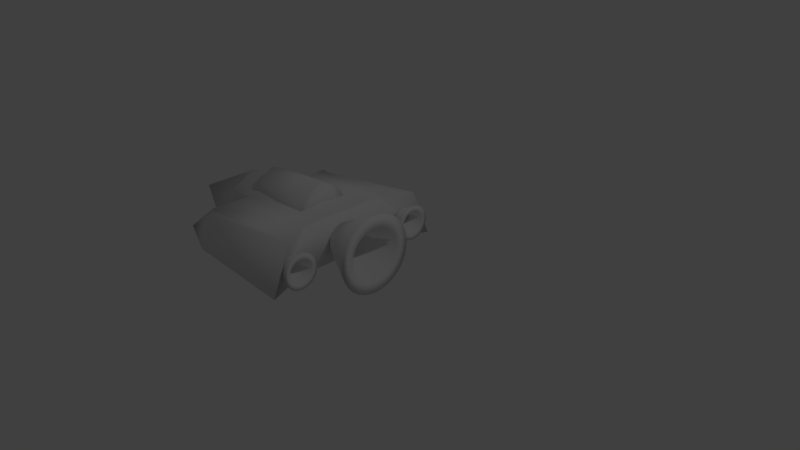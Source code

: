 # Source: Spaceship.blend  (saved by Blender 2.77.0; exported with 4.5.12 LTS)
import bpy
from mathutils import Matrix  # noqa: F401  (used for matrix-valued properties, if any)

bpy.ops.wm.read_factory_settings(use_empty=True)
scene = bpy.context.scene
scene.name = 'Scene'

# ---- collections
col_collection_1 = bpy.data.collections.new('Collection 1'); scene.collection.children.link(col_collection_1)

# ---- world
world_world = bpy.data.worlds.new('World'); scene.world = world_world
world_world.color = (0.05088, 0.05088, 0.05088)
world_world.use_sun_shadow = False
world_world.sun_shadow_jitter_overblur = 0.0
world_world.cycles.sampling_method = 'MANUAL'

# ---- cameras
cam_camera = bpy.data.cameras.new('Camera')
cam_camera.clip_end = 100.0
cam_camera.lens = 35.0
cam_camera.sensor_width = 32.0
cam_camera.sensor_height = 18.0
cam_camera.ortho_scale = 7.314
cam_camera.dof.focus_distance = 0.0
cam_camera.dof.aperture_fstop = 128.0

# ---- lights
light_lamp = bpy.data.lights.new('Lamp', 'POINT')
light_lamp.transmission_factor = 0.0
light_lamp.cutoff_distance = 30.0
light_lamp.energy = 100.0
light_lamp.shadow_buffer_clip_start = 1.001
light_lamp.shadow_soft_size = 0.1
light_lamp.shadow_maximum_resolution = 0.006
light_lamp.use_absolute_resolution = True

# ---- meshes
me_cube_001 = bpy.data.meshes.new('Cube.001')
me_cube_001.from_pydata([(-0.5451, -0.4938, 0.2689), (-0.7316, -0.4938, 0.1435), (-0.5451, 0.4938, 0.2689), (-0.7316, 0.4938, 0.1582), (0.4757, -0.4938, 0.3023), (0.4757, -0.6482, 0.1582), (0.4757, 0.4938, 0.3023), (0.4757, 0.6482, 0.1582), (-0.8307, 0.0, 0.1582), (-0.6442, 0.0, 0.3646), (0.4757, 0.0, 0.1582), (0.4757, 0.0, 0.4382), (-0.7812, 0.2469, 0.1582), (0.4757, 0.2469, 0.3938), (-0.5947, 0.2469, 0.3317), (0.4757, 0.3241, 0.1582), (-0.5947, -0.2469, 0.3317), (0.4757, -0.3241, 0.1582), (-0.7812, -0.2469, 0.1582), (0.4757, -0.2469, 0.3938), (-1.103, 1.0, -0.2419), (-1.103, 0.5728, 0.1094), (0.8971, 1.117, -0.2419), (-0.5, 0.812, 0.1874), (-0.5, 1.035, -0.2419), (0.8971, 1.0, 0.2419), (1.145, 1.662, 0.2497), (1.145, 2.088, -0.2485), (-0.6781, 1.632, 0.07289), (-0.7146, 1.496, 0.1134), (-0.7414, 1.536, -0.2467), (-0.6604, 1.949, -0.2485), (-1.368, 1.499, -0.2423), (-1.103, -1.0, -0.2419), (-1.103, -0.5728, 0.1094), (0.8971, -1.117, -0.2419), (-1.103, 0.0, 0.2419), (-2.454, 0.0, -0.2419), (0.8971, 0.0, 0.2419), (0.8971, 0.0, -0.2419), (-0.5, -0.812, 0.1874), (-0.5, -1.035, -0.2419), (-0.5, 0.0, 0.2419), (-1.444, 0.0, -0.2419), (0.8971, -1.0, 0.2419), (1.145, -1.662, 0.2497), (1.145, -2.088, -0.2485), (-0.6781, -1.632, 0.07289), (-0.7146, -1.496, 0.1134), (-0.7414, -1.536, -0.2467), (-0.6604, -1.949, -0.2485), (-1.368, -1.499, -0.2423), (1.223, -1.229, -0.04788), (1.223, -1.234, -0.02386), (1.223, -1.25, -0.0007672), (1.223, -1.275, 0.02052), (1.223, -1.308, 0.03918), (1.223, -1.349, 0.05449), (1.223, -1.396, 0.06587), (1.223, -1.446, 0.07287), (1.223, -1.499, 0.07524), (1.223, -1.551, 0.07287), (1.223, -1.602, 0.06587), (1.223, -1.648, 0.05449), (1.223, -1.689, 0.03918), (1.223, -1.723, 0.02052), (1.223, -1.748, -0.0007672), (1.223, -1.763, -0.02386), (1.223, -1.768, -0.04788), (1.223, -1.763, -0.0719), (1.223, -1.748, -0.095), (1.223, -1.723, -0.1163), (1.223, -1.689, -0.1349), (1.223, -1.648, -0.1503), (1.223, -1.602, -0.1616), (1.223, -1.551, -0.1686), (1.223, -1.499, -0.171), (1.223, -1.446, -0.1686), (1.223, -1.396, -0.1616), (1.223, -1.349, -0.1503), (1.223, -1.308, -0.1349), (1.223, -1.275, -0.1163), (1.223, -1.25, -0.095), (1.223, -1.234, -0.0719), (0.9035, -1.364, -0.07344), (0.9064, -1.644, -0.03465), (0.9045, -1.603, -0.09536), (0.9064, -1.442, 0.01476), (0.9032, -1.47, -0.1133), (0.9031, -1.418, -0.1033), (0.9071, -1.604, 0.0002356), (0.9041, -1.352, -0.04788), (0.9057, -1.644, -0.06107), (0.9053, -1.376, -0.01043), (0.9038, -1.555, -0.1097), (0.907, -1.528, 0.01885), (0.9033, -1.377, -0.08495), (0.9067, -1.636, -0.02189), (0.9049, -1.621, -0.08527), (0.906, -1.416, 0.008392), (0.9033, -1.499, -0.1146), (0.9069, -1.499, 0.02011), (0.9071, -1.582, 0.008721), (0.9038, -1.355, -0.06093), (0.9061, -1.647, -0.04788), (0.9049, -1.363, -0.02214), (0.9042, -1.58, -0.1036), (0.9067, -1.47, 0.01872), (0.9031, -1.443, -0.1094), (0.9032, -1.396, -0.09502), (0.9069, -1.622, -0.01011), (0.9045, -1.355, -0.03479), (0.9053, -1.635, -0.07369), (0.9057, -1.394, -0.0001193), (0.9035, -1.527, -0.1134), (0.9071, -1.556, 0.01501), (1.223, -1.102, -0.04788), (1.223, -1.11, -0.01252), (1.223, -1.132, 0.02148), (1.223, -1.169, 0.05282), (1.223, -1.218, 0.08029), (1.223, -1.278, 0.1028), (1.223, -1.347, 0.1196), (1.223, -1.421, 0.1299), (1.223, -1.499, 0.1334), (1.223, -1.576, 0.1299), (1.223, -1.651, 0.1196), (1.223, -1.719, 0.1028), (1.223, -1.779, 0.08029), (1.223, -1.829, 0.05282), (1.223, -1.865, 0.02148), (1.223, -1.888, -0.01252), (1.223, -1.895, -0.04788), (1.223, -1.888, -0.08325), (1.223, -1.865, -0.1173), (1.223, -1.829, -0.1486), (1.223, -1.779, -0.1761), (1.223, -1.719, -0.1986), (1.223, -1.651, -0.2153), (1.223, -1.576, -0.2257), (1.223, -1.499, -0.2291), (1.223, -1.421, -0.2257), (1.223, -1.347, -0.2153), (1.223, -1.278, -0.1986), (1.223, -1.218, -0.1761), (1.223, -1.169, -0.1486), (1.223, -1.132, -0.1172), (1.223, -1.11, -0.08325), (0.9909, -1.39, -0.04788), (0.9909, -1.392, -0.03821), (0.9909, -1.398, -0.02892), (0.9909, -1.409, -0.02035), (0.9909, -1.422, -0.01283), (0.9909, -1.438, -0.006671), (0.9909, -1.457, -0.00209), (0.9909, -1.478, 0.0007306), (0.9909, -1.499, 0.001683), (0.9909, -1.52, 0.0007306), (0.9909, -1.54, -0.00209), (0.9909, -1.559, -0.006671), (0.9909, -1.575, -0.01283), (0.9909, -1.589, -0.02035), (0.9909, -1.599, -0.02892), (0.9909, -1.605, -0.03821), (0.9909, -1.607, -0.04788), (0.9909, -1.605, -0.05755), (0.9909, -1.599, -0.06685), (0.9909, -1.589, -0.07542), (0.9909, -1.575, -0.08293), (0.9909, -1.559, -0.0891), (0.9909, -1.54, -0.09368), (0.9909, -1.52, -0.0965), (0.9909, -1.499, -0.09745), (0.9909, -1.478, -0.0965), (0.9909, -1.457, -0.09368), (0.9909, -1.438, -0.0891), (0.9909, -1.422, -0.08293), (0.9909, -1.409, -0.07542), (0.9909, -1.398, -0.06685), (0.9909, -1.392, -0.05755), (1.223, 1.78, -0.0393), (1.223, 1.775, -0.01528), (1.223, 1.76, 0.007822), (1.223, 1.735, 0.02911), (1.223, 1.701, 0.04777), (1.223, 1.66, 0.06308), (1.223, 1.614, 0.07446), (1.223, 1.563, 0.08146), (1.223, 1.511, 0.08383), (1.223, 1.458, 0.08146), (1.223, 1.407, 0.07446), (1.223, 1.361, 0.06308), (1.223, 1.32, 0.04777), (1.223, 1.286, 0.02911), (1.223, 1.262, 0.007822), (1.223, 1.246, -0.01528), (1.223, 1.241, -0.0393), (1.223, 1.246, -0.06332), (1.223, 1.262, -0.08641), (1.223, 1.286, -0.1077), (1.223, 1.32, -0.1264), (1.223, 1.361, -0.1417), (1.223, 1.407, -0.153), (1.223, 1.458, -0.1601), (1.223, 1.511, -0.1624), (1.223, 1.563, -0.1601), (1.223, 1.614, -0.153), (1.223, 1.66, -0.1417), (1.223, 1.701, -0.1264), (1.223, 1.735, -0.1077), (1.223, 1.76, -0.08641), (1.223, 1.775, -0.06332), (0.9035, 1.646, -0.06485), (0.9064, 1.365, -0.02607), (0.9045, 1.407, -0.08678), (0.9064, 1.567, 0.02335), (0.9032, 1.539, -0.1047), (0.9031, 1.592, -0.0947), (0.9071, 1.405, 0.008824), (0.9041, 1.657, -0.0393), (0.9057, 1.366, -0.05248), (0.9053, 1.633, -0.001845), (0.9038, 1.455, -0.1011), (0.907, 1.482, 0.02744), (0.9033, 1.632, -0.07636), (0.9067, 1.373, -0.0133), (0.9049, 1.388, -0.07668), (0.906, 1.593, 0.01698), (0.9033, 1.511, -0.106), (0.9069, 1.511, 0.02869), (0.9071, 1.428, 0.01731), (0.9038, 1.654, -0.05234), (0.9061, 1.362, -0.0393), (0.9049, 1.647, -0.01355), (0.9042, 1.429, -0.09502), (0.9067, 1.54, 0.02731), (0.9031, 1.566, -0.1009), (0.9032, 1.614, -0.08643), (0.9069, 1.387, -0.001518), (0.9045, 1.655, -0.0262), (0.9053, 1.374, -0.0651), (0.9057, 1.615, 0.00847), (0.9035, 1.482, -0.1048), (0.9071, 1.454, 0.0236), (1.223, 1.907, -0.0393), (1.223, 1.9, -0.003934), (1.223, 1.877, 0.03007), (1.223, 1.84, 0.06141), (1.223, 1.791, 0.08887), (1.223, 1.731, 0.1114), (1.223, 1.662, 0.1282), (1.223, 1.588, 0.1385), (1.223, 1.511, 0.142), (1.223, 1.433, 0.1385), (1.223, 1.359, 0.1282), (1.223, 1.29, 0.1114), (1.223, 1.23, 0.08887), (1.223, 1.181, 0.06141), (1.223, 1.144, 0.03007), (1.223, 1.121, -0.003934), (1.223, 1.114, -0.0393), (1.223, 1.121, -0.07466), (1.223, 1.144, -0.1087), (1.223, 1.181, -0.14), (1.223, 1.23, -0.1675), (1.223, 1.29, -0.19), (1.223, 1.359, -0.2068), (1.223, 1.433, -0.2171), (1.223, 1.511, -0.2206), (1.223, 1.588, -0.2171), (1.223, 1.662, -0.2068), (1.223, 1.731, -0.19), (1.223, 1.791, -0.1675), (1.223, 1.84, -0.14), (1.223, 1.877, -0.1087), (1.223, 1.9, -0.07466), (0.9909, 1.619, -0.0393), (0.9909, 1.617, -0.02963), (0.9909, 1.611, -0.02033), (0.9909, 1.601, -0.01176), (0.9909, 1.587, -0.004246), (0.9909, 1.571, 0.001918), (0.9909, 1.552, 0.006499), (0.9909, 1.532, 0.009319), (0.9909, 1.511, 0.01027), (0.9909, 1.489, 0.009319), (0.9909, 1.469, 0.006499), (0.9909, 1.45, 0.001918), (0.9909, 1.434, -0.004246), (0.9909, 1.42, -0.01176), (0.9909, 1.41, -0.02033), (0.9909, 1.404, -0.02963), (0.9909, 1.402, -0.0393), (0.9909, 1.404, -0.04897), (0.9909, 1.41, -0.05826), (0.9909, 1.42, -0.06683), (0.9909, 1.434, -0.07435), (0.9909, 1.45, -0.08051), (0.9909, 1.469, -0.08509), (0.9909, 1.489, -0.08791), (0.9909, 1.511, -0.08886), (0.9909, 1.532, -0.08791), (0.9909, 1.552, -0.08509), (0.9909, 1.571, -0.08051), (0.9909, 1.587, -0.07435), (0.9909, 1.601, -0.06683), (0.9909, 1.611, -0.05826), (0.9909, 1.617, -0.04897), (1.529, 0.5946, -0.04788), (1.529, 0.5831, 0.005108), (1.529, 0.5493, 0.05606), (1.529, 0.4944, 0.103), (1.529, 0.4204, 0.1442), (1.529, 0.3303, 0.178), (1.529, 0.2275, 0.2031), (1.529, 0.116, 0.2185), (1.529, 2.3e-08, 0.2237), (1.529, -0.116, 0.2185), (1.529, -0.2275, 0.2031), (1.529, -0.3303, 0.178), (1.529, -0.4204, 0.1442), (1.529, -0.4944, 0.103), (1.529, -0.5493, 0.05606), (1.529, -0.5831, 0.005108), (1.529, -0.5946, -0.04788), (1.529, -0.5831, -0.1009), (1.529, -0.5493, -0.1518), (1.529, -0.4944, -0.1988), (1.529, -0.4204, -0.24), (1.529, -0.3303, -0.2737), (1.529, -0.2275, -0.2988), (1.529, -0.116, -0.3143), (1.529, 5.888e-07, -0.3195), (1.529, 0.116, -0.3143), (1.529, 0.2275, -0.2988), (1.529, 0.3303, -0.2737), (1.529, 0.4204, -0.24), (1.529, 0.4944, -0.1988), (1.529, 0.5493, -0.1518), (1.529, 0.5831, -0.1009), (0.8231, 0.2979, -0.1043), (0.8295, -0.3212, -0.0187), (0.8254, -0.2293, -0.1526), (0.8294, 0.1253, 0.09032), (0.8224, 0.0628, -0.1921), (0.8222, 0.1788, -0.1701), (0.831, -0.2324, 0.05828), (0.8245, 0.3235, -0.04788), (0.828, -0.32, -0.07697), (0.827, 0.2707, 0.03474), (0.8238, -0.1236, -0.1842), (0.8309, -0.06411, 0.09935), (0.8227, 0.2678, -0.1296), (0.8301, -0.303, 0.009457), (0.8262, -0.2702, -0.1304), (0.8287, 0.1816, 0.07627), (0.8227, 3.111e-07, -0.1951), (0.8306, 2.479e-08, 0.1021), (0.8311, -0.1826, 0.077), (0.8237, 0.3168, -0.07667), (0.8288, -0.3269, -0.04788), (0.8261, 0.3001, 0.008907), (0.8246, -0.1798, -0.1708), (0.8301, 0.06397, 0.09905), (0.8222, 0.1231, -0.1837), (0.8223, 0.2276, -0.1519), (0.8306, -0.273, 0.03546), (0.8253, 0.3179, -0.01899), (0.8271, -0.3008, -0.1048), (0.8279, 0.2307, 0.05749), (0.8232, -0.06293, -0.1924), (0.8311, -0.1258, 0.09087), (1.529, 0.8753, -0.04788), (1.529, 0.8585, 0.03013), (1.529, 0.8087, 0.1051), (1.529, 0.7278, 0.1743), (1.529, 0.6189, 0.2349), (1.529, 0.4863, 0.2846), (1.529, 0.335, 0.3216), (1.529, 0.1708, 0.3443), (1.529, 6.608e-08, 0.352), (1.529, -0.1708, 0.3443), (1.529, -0.335, 0.3216), (1.529, -0.4863, 0.2846), (1.529, -0.6189, 0.2349), (1.529, -0.7278, 0.1743), (1.529, -0.8087, 0.1051), (1.529, -0.8585, 0.03013), (1.529, -0.8753, -0.04788), (1.529, -0.8585, -0.1259), (1.529, -0.8087, -0.2009), (1.529, -0.7278, -0.2701), (1.529, -0.6189, -0.3307), (1.529, -0.4863, -0.3804), (1.529, -0.335, -0.4173), (1.529, -0.1708, -0.4401), (1.529, 8.452e-07, -0.4478), (1.529, 0.1708, -0.4401), (1.529, 0.335, -0.4173), (1.529, 0.4863, -0.3804), (1.529, 0.6189, -0.3307), (1.529, 0.7278, -0.2701), (1.529, 0.8087, -0.2009), (1.529, 0.8585, -0.1259), (1.016, 0.2394, -0.04788), (1.016, 0.2348, -0.02655), (1.016, 0.2211, -0.006036), (1.016, 0.199, 0.01287), (1.016, 0.1693, 0.02944), (1.016, 0.133, 0.04304), (1.016, 0.0916, 0.05315), (1.016, 0.0467, 0.05937), (1.016, 1.203e-07, 0.06147), (1.016, -0.0467, 0.05937), (1.016, -0.0916, 0.05315), (1.016, -0.133, 0.04304), (1.016, -0.1693, 0.02944), (1.016, -0.199, 0.01287), (1.016, -0.2211, -0.006036), (1.016, -0.2348, -0.02655), (1.016, -0.2394, -0.04788), (1.016, -0.2348, -0.06922), (1.016, -0.2211, -0.08973), (1.016, -0.199, -0.1086), (1.016, -0.1693, -0.1252), (1.016, -0.133, -0.1388), (1.016, -0.0916, -0.1489), (1.016, -0.0467, -0.1551), (1.016, 3.481e-07, -0.1572), (1.016, 0.0467, -0.1551), (1.016, 0.0916, -0.1489), (1.016, 0.133, -0.1388), (1.016, 0.1693, -0.1252), (1.016, 0.199, -0.1086), (1.016, 0.2211, -0.08973), (1.016, 0.2348, -0.06922)], [], [(12, 14, 2, 3), (3, 2, 6, 7), (17, 19, 4, 5), (5, 4, 0, 1), (14, 13, 6, 2), (15, 12, 3, 7), (17, 18, 8, 10), (16, 19, 11, 9), (15, 13, 11, 10), (18, 16, 9, 8), (7, 6, 13, 15), (10, 8, 12, 15), (9, 11, 13, 14), (8, 9, 14, 12), (1, 0, 16, 18), (0, 4, 19, 16), (5, 1, 18, 17), (10, 11, 19, 17), (36, 21, 20, 37), (43, 24, 22, 39), (42, 23, 21, 36), (25, 38, 39, 22), (38, 25, 23, 42), (37, 20, 24, 43), (21, 23, 24, 20), (22, 24, 30, 31, 27), (24, 23, 29, 30), (25, 22, 27, 26), (23, 25, 26, 28, 29), (29, 28, 32), (31, 30, 32), (28, 26, 27, 31), (30, 29, 32), (28, 31, 32), (36, 37, 33, 34), (43, 39, 35, 41), (42, 36, 34, 40), (44, 35, 39, 38), (38, 42, 40, 44), (37, 43, 41, 33), (34, 33, 41, 40), (35, 46, 50, 49, 41), (41, 49, 48, 40), (44, 45, 46, 35), (40, 48, 47, 45, 44), (48, 51, 47), (50, 51, 49), (47, 50, 46, 45), (49, 51, 48), (47, 51, 50), (116, 91, 111, 117), (117, 111, 105, 118), (118, 105, 93, 119), (119, 93, 113, 120), (120, 113, 99, 121), (121, 99, 87, 122), (122, 87, 107, 123), (123, 107, 101, 124), (124, 101, 95, 125), (125, 95, 115, 126), (126, 115, 102, 127), (127, 102, 90, 128), (128, 90, 110, 129), (129, 110, 97, 130), (130, 97, 85, 131), (131, 85, 104, 132), (132, 104, 92, 133), (133, 92, 112, 134), (134, 112, 98, 135), (135, 98, 86, 136), (136, 86, 106, 137), (137, 106, 94, 138), (138, 94, 114, 139), (139, 114, 100, 140), (140, 100, 88, 141), (141, 88, 108, 142), (142, 108, 89, 143), (143, 89, 109, 144), (144, 109, 96, 145), (145, 96, 84, 146), (146, 84, 103, 147), (147, 103, 91, 116), (73, 74, 170, 169), (88, 100, 114, 94, 106, 86, 98, 112, 92, 104, 85, 97, 110, 90, 102, 115, 95, 101, 107, 87, 99, 113, 93, 105, 111, 91, 103, 84, 96, 109, 89, 108), (53, 52, 116, 117), (54, 53, 117, 118), (55, 54, 118, 119), (56, 55, 119, 120), (57, 56, 120, 121), (58, 57, 121, 122), (59, 58, 122, 123), (60, 59, 123, 124), (61, 60, 124, 125), (62, 61, 125, 126), (63, 62, 126, 127), (64, 63, 127, 128), (65, 64, 128, 129), (66, 65, 129, 130), (67, 66, 130, 131), (68, 67, 131, 132), (69, 68, 132, 133), (70, 69, 133, 134), (71, 70, 134, 135), (72, 71, 135, 136), (73, 72, 136, 137), (74, 73, 137, 138), (75, 74, 138, 139), (76, 75, 139, 140), (77, 76, 140, 141), (78, 77, 141, 142), (79, 78, 142, 143), (80, 79, 143, 144), (81, 80, 144, 145), (82, 81, 145, 146), (83, 82, 146, 147), (52, 83, 147, 116), (148, 149, 150, 151, 152, 153, 154, 155, 156, 157, 158, 159, 160, 161, 162, 163, 164, 165, 166, 167, 168, 169, 170, 171, 172, 173, 174, 175, 176, 177, 178, 179), (60, 61, 157, 156), (74, 75, 171, 170), (61, 62, 158, 157), (75, 76, 172, 171), (62, 63, 159, 158), (76, 77, 173, 172), (63, 64, 160, 159), (77, 78, 174, 173), (64, 65, 161, 160), (78, 79, 175, 174), (65, 66, 162, 161), (52, 53, 149, 148), (79, 80, 176, 175), (66, 67, 163, 162), (53, 54, 150, 149), (80, 81, 177, 176), (67, 68, 164, 163), (54, 55, 151, 150), (81, 82, 178, 177), (68, 69, 165, 164), (55, 56, 152, 151), (82, 83, 179, 178), (69, 70, 166, 165), (56, 57, 153, 152), (83, 52, 148, 179), (70, 71, 167, 166), (57, 58, 154, 153), (71, 72, 168, 167), (58, 59, 155, 154), (72, 73, 169, 168), (59, 60, 156, 155), (244, 219, 239, 245), (245, 239, 233, 246), (246, 233, 221, 247), (247, 221, 241, 248), (248, 241, 227, 249), (249, 227, 215, 250), (250, 215, 235, 251), (251, 235, 229, 252), (252, 229, 223, 253), (253, 223, 243, 254), (254, 243, 230, 255), (255, 230, 218, 256), (256, 218, 238, 257), (257, 238, 225, 258), (258, 225, 213, 259), (259, 213, 232, 260), (260, 232, 220, 261), (261, 220, 240, 262), (262, 240, 226, 263), (263, 226, 214, 264), (264, 214, 234, 265), (265, 234, 222, 266), (266, 222, 242, 267), (267, 242, 228, 268), (268, 228, 216, 269), (269, 216, 236, 270), (270, 236, 217, 271), (271, 217, 237, 272), (272, 237, 224, 273), (273, 224, 212, 274), (274, 212, 231, 275), (275, 231, 219, 244), (201, 202, 298, 297), (216, 228, 242, 222, 234, 214, 226, 240, 220, 232, 213, 225, 238, 218, 230, 243, 223, 229, 235, 215, 227, 241, 221, 233, 239, 219, 231, 212, 224, 237, 217, 236), (181, 180, 244, 245), (182, 181, 245, 246), (183, 182, 246, 247), (184, 183, 247, 248), (185, 184, 248, 249), (186, 185, 249, 250), (187, 186, 250, 251), (188, 187, 251, 252), (189, 188, 252, 253), (190, 189, 253, 254), (191, 190, 254, 255), (192, 191, 255, 256), (193, 192, 256, 257), (194, 193, 257, 258), (195, 194, 258, 259), (196, 195, 259, 260), (197, 196, 260, 261), (198, 197, 261, 262), (199, 198, 262, 263), (200, 199, 263, 264), (201, 200, 264, 265), (202, 201, 265, 266), (203, 202, 266, 267), (204, 203, 267, 268), (205, 204, 268, 269), (206, 205, 269, 270), (207, 206, 270, 271), (208, 207, 271, 272), (209, 208, 272, 273), (210, 209, 273, 274), (211, 210, 274, 275), (180, 211, 275, 244), (276, 277, 278, 279, 280, 281, 282, 283, 284, 285, 286, 287, 288, 289, 290, 291, 292, 293, 294, 295, 296, 297, 298, 299, 300, 301, 302, 303, 304, 305, 306, 307), (188, 189, 285, 284), (202, 203, 299, 298), (189, 190, 286, 285), (203, 204, 300, 299), (190, 191, 287, 286), (204, 205, 301, 300), (191, 192, 288, 287), (205, 206, 302, 301), (192, 193, 289, 288), (206, 207, 303, 302), (193, 194, 290, 289), (180, 181, 277, 276), (207, 208, 304, 303), (194, 195, 291, 290), (181, 182, 278, 277), (208, 209, 305, 304), (195, 196, 292, 291), (182, 183, 279, 278), (209, 210, 306, 305), (196, 197, 293, 292), (183, 184, 280, 279), (210, 211, 307, 306), (197, 198, 294, 293), (184, 185, 281, 280), (211, 180, 276, 307), (198, 199, 295, 294), (185, 186, 282, 281), (199, 200, 296, 295), (186, 187, 283, 282), (200, 201, 297, 296), (187, 188, 284, 283), (372, 347, 367, 373), (373, 367, 361, 374), (374, 361, 349, 375), (375, 349, 369, 376), (376, 369, 355, 377), (377, 355, 343, 378), (378, 343, 363, 379), (379, 363, 357, 380), (380, 357, 351, 381), (381, 351, 371, 382), (382, 371, 358, 383), (383, 358, 346, 384), (384, 346, 366, 385), (385, 366, 353, 386), (386, 353, 341, 387), (387, 341, 360, 388), (388, 360, 348, 389), (389, 348, 368, 390), (390, 368, 354, 391), (391, 354, 342, 392), (392, 342, 362, 393), (393, 362, 350, 394), (394, 350, 370, 395), (395, 370, 356, 396), (396, 356, 344, 397), (397, 344, 364, 398), (398, 364, 345, 399), (399, 345, 365, 400), (400, 365, 352, 401), (401, 352, 340, 402), (402, 340, 359, 403), (403, 359, 347, 372), (329, 330, 426, 425), (344, 356, 370, 350, 362, 342, 354, 368, 348, 360, 341, 353, 366, 346, 358, 371, 351, 357, 363, 343, 355, 369, 349, 361, 367, 347, 359, 340, 352, 365, 345, 364), (309, 308, 372, 373), (310, 309, 373, 374), (311, 310, 374, 375), (312, 311, 375, 376), (313, 312, 376, 377), (314, 313, 377, 378), (315, 314, 378, 379), (316, 315, 379, 380), (317, 316, 380, 381), (318, 317, 381, 382), (319, 318, 382, 383), (320, 319, 383, 384), (321, 320, 384, 385), (322, 321, 385, 386), (323, 322, 386, 387), (324, 323, 387, 388), (325, 324, 388, 389), (326, 325, 389, 390), (327, 326, 390, 391), (328, 327, 391, 392), (329, 328, 392, 393), (330, 329, 393, 394), (331, 330, 394, 395), (332, 331, 395, 396), (333, 332, 396, 397), (334, 333, 397, 398), (335, 334, 398, 399), (336, 335, 399, 400), (337, 336, 400, 401), (338, 337, 401, 402), (339, 338, 402, 403), (308, 339, 403, 372), (404, 405, 406, 407, 408, 409, 410, 411, 412, 413, 414, 415, 416, 417, 418, 419, 420, 421, 422, 423, 424, 425, 426, 427, 428, 429, 430, 431, 432, 433, 434, 435), (316, 317, 413, 412), (330, 331, 427, 426), (317, 318, 414, 413), (331, 332, 428, 427), (318, 319, 415, 414), (332, 333, 429, 428), (319, 320, 416, 415), (333, 334, 430, 429), (320, 321, 417, 416), (334, 335, 431, 430), (321, 322, 418, 417), (308, 309, 405, 404), (335, 336, 432, 431), (322, 323, 419, 418), (309, 310, 406, 405), (336, 337, 433, 432), (323, 324, 420, 419), (310, 311, 407, 406), (337, 338, 434, 433), (324, 325, 421, 420), (311, 312, 408, 407), (338, 339, 435, 434), (325, 326, 422, 421), (312, 313, 409, 408), (339, 308, 404, 435), (326, 327, 423, 422), (313, 314, 410, 409), (327, 328, 424, 423), (314, 315, 411, 410), (328, 329, 425, 424), (315, 316, 412, 411)])
me_cube_001.polygons.foreach_set('use_smooth', [True] * 344)
_uv = me_cube_001.uv_layers.new(name='UVMap')
_uv.uv.foreach_set('vector', [0.3038, 0.6583, 0.3036, 0.6884, 0.2717, 0.6958, 0.2718, 0.666, 0.837, 0.6506, 0.8503, 0.6786, 0.8503, 0.8213, 0.836, 0.8083, 0.7976, 0.7011, 0.7671, 0.7131, 0.779, 0.6746, 0.7976, 0.6506, 0.4674, 0.9796, 0.4531, 0.9927, 0.4524, 0.85, 0.4674, 0.8216, 0.3036, 0.6884, 0.3037, 0.8554, 0.2719, 0.8548, 0.2717, 0.6958, 0.1261, 0.854, 0.1161, 0.6582, 0.1481, 0.6659, 0.1681, 0.854, 0.04202, 0.854, 0.05203, 0.6582, 0.08404, 0.6505, 0.08405, 0.854, 0.3676, 0.6883, 0.3677, 0.8553, 0.3357, 0.8556, 0.3355, 0.6809, 0.7976, 0.802, 0.7671, 0.79, 0.7613, 0.7515, 0.7976, 0.7515, 0.3679, 0.6582, 0.3676, 0.6883, 0.3355, 0.6809, 0.3358, 0.6505, 0.7976, 0.8525, 0.779, 0.8285, 0.7671, 0.79, 0.7976, 0.802, 0.08405, 0.854, 0.08404, 0.6505, 0.1161, 0.6582, 0.1261, 0.854, 0.3355, 0.6809, 0.3357, 0.8556, 0.3037, 0.8554, 0.3036, 0.6884, 0.3358, 0.6505, 0.3355, 0.6809, 0.3036, 0.6884, 0.3038, 0.6583, 0.3999, 0.6657, 0.3997, 0.6956, 0.3676, 0.6883, 0.3679, 0.6582, 0.3997, 0.6956, 0.3999, 0.8547, 0.3677, 0.8553, 0.3676, 0.6883, 0.0, 0.854, 0.02001, 0.666, 0.05203, 0.6582, 0.04202, 0.854, 0.7976, 0.7515, 0.7613, 0.7515, 0.7671, 0.7131, 0.7976, 0.7011, 0.1776, 0.3265, 0.1769, 0.4154, 0.175, 0.4812, 0.0, 0.3256, 0.5998, 0.3253, 0.7222, 0.164, 0.9033, 0.1513, 0.9033, 0.3253, 0.2557, 0.3265, 0.2554, 0.4528, 0.1769, 0.4154, 0.1776, 0.3265, 0.9365, 0.481, 0.9365, 0.3253, 0.9992, 0.3253, 0.9992, 0.4993, 0.4367, 0.3263, 0.4367, 0.4821, 0.2554, 0.4528, 0.2557, 0.3265, 0.4688, 0.3253, 0.644, 0.1695, 0.7222, 0.164, 0.5998, 0.3253, 0.1769, 0.4154, 0.2554, 0.4528, 0.2532, 0.4867, 0.175, 0.4812, 0.9033, 0.1513, 0.7222, 0.164, 0.6909, 0.0861, 0.7014, 0.02175, 0.9354, 0.0, 0.6949, 0.8459, 0.7474, 0.8046, 0.7474, 0.9119, 0.7015, 0.9236, 0.9365, 0.481, 0.9992, 0.4993, 1.0, 0.6506, 0.9354, 0.5841, 0.2554, 0.4528, 0.4367, 0.4821, 0.4688, 0.5851, 0.2318, 0.5803, 0.2272, 0.5592, 0.2272, 0.5592, 0.2318, 0.5803, 0.1406, 0.559, 0.7014, 0.02175, 0.6909, 0.0861, 0.6096, 0.09175, 0.2318, 0.5803, 0.4688, 0.5851, 0.4662, 0.6505, 0.2323, 0.6289, 0.3553, 0.8884, 0.3936, 0.8556, 0.3936, 0.9656, 0.2318, 0.5803, 0.2323, 0.6289, 0.1406, 0.559, 0.1776, 0.3265, 0.0, 0.3256, 0.175, 0.1697, 0.1769, 0.237, 0.5998, 0.3253, 0.9033, 0.3253, 0.9033, 0.4993, 0.7222, 0.4865, 0.2557, 0.3265, 0.1776, 0.3265, 0.1769, 0.237, 0.2554, 0.1999, 0.9365, 0.1695, 0.9992, 0.1513, 0.9992, 0.3253, 0.9365, 0.3253, 0.4367, 0.3263, 0.2557, 0.3265, 0.2554, 0.1999, 0.4367, 0.1706, 0.4688, 0.3253, 0.5998, 0.3253, 0.7222, 0.4865, 0.644, 0.4811, 0.1769, 0.237, 0.175, 0.1697, 0.2532, 0.1642, 0.2554, 0.1999, 0.9033, 0.4993, 0.9354, 0.6506, 0.7014, 0.6288, 0.6909, 0.5645, 0.7222, 0.4865, 0.3999, 0.899, 0.4065, 0.8216, 0.4524, 0.8334, 0.4524, 0.9404, 0.9365, 0.1695, 0.9354, 0.06644, 1.0, 0.0, 0.9992, 0.1513, 0.2554, 0.1999, 0.2272, 0.09315, 0.2318, 0.07187, 0.4688, 0.0675, 0.4367, 0.1706, 0.2272, 0.09315, 0.1406, 0.09197, 0.2318, 0.07187, 0.7014, 0.6288, 0.6096, 0.5588, 0.6909, 0.5645, 0.2318, 0.07187, 0.2323, 0.02191, 0.4662, 0.0, 0.4688, 0.0675, 0.7976, 0.7277, 0.836, 0.6506, 0.836, 0.7605, 0.2318, 0.07187, 0.1406, 0.09197, 0.2323, 0.02191, 0.8366, 0.8525, 0.8358, 0.8912, 0.8341, 0.8916, 0.832, 0.8537, 0.832, 0.8537, 0.8341, 0.8916, 0.8324, 0.8929, 0.8276, 0.8572, 0.1307, 0.9682, 0.089, 0.9325, 0.08911, 0.9304, 0.1308, 0.9625, 0.1308, 0.9625, 0.08911, 0.9304, 0.0892, 0.9276, 0.1309, 0.9549, 0.1309, 0.9549, 0.0892, 0.9276, 0.08928, 0.9242, 0.131, 0.9456, 0.131, 0.9456, 0.08928, 0.9242, 0.08934, 0.9202, 0.131, 0.9349, 0.131, 0.9349, 0.08934, 0.9202, 0.08937, 0.9159, 0.131, 0.9233, 0.131, 0.9233, 0.08937, 0.9159, 0.08939, 0.9114, 0.131, 0.9113, 0.131, 0.9113, 0.08939, 0.9114, 0.08938, 0.9068, 0.1309, 0.8992, 0.1309, 0.8992, 0.08938, 0.9068, 0.08935, 0.9025, 0.1308, 0.8876, 0.1308, 0.8876, 0.08935, 0.9025, 0.0893, 0.8985, 0.1307, 0.8769, 0.1307, 0.8769, 0.0893, 0.8985, 0.08923, 0.8949, 0.1305, 0.8675, 0.1305, 0.8675, 0.08923, 0.8949, 0.08914, 0.892, 0.1303, 0.8598, 0.1303, 0.8598, 0.08914, 0.892, 0.08904, 0.8899, 0.1301, 0.854, 0.8276, 0.9714, 0.8324, 0.9355, 0.834, 0.9368, 0.832, 0.9749, 0.832, 0.9749, 0.834, 0.9368, 0.8358, 0.9372, 0.8366, 0.9761, 0.8366, 0.9761, 0.8358, 0.9372, 0.8375, 0.9367, 0.8412, 0.9749, 0.8412, 0.9749, 0.8375, 0.9367, 0.8391, 0.9353, 0.8456, 0.9714, 0.3131, 0.9698, 0.2719, 0.9338, 0.2718, 0.9317, 0.3132, 0.9641, 0.3132, 0.9641, 0.2718, 0.9317, 0.2718, 0.9288, 0.3133, 0.9564, 0.3133, 0.9564, 0.2718, 0.9288, 0.2718, 0.9253, 0.3133, 0.9471, 0.3133, 0.9471, 0.2718, 0.9253, 0.2718, 0.9213, 0.3134, 0.9364, 0.3134, 0.9364, 0.2718, 0.9213, 0.2717, 0.9171, 0.3134, 0.9248, 0.3134, 0.9248, 0.2717, 0.9171, 0.2717, 0.9126, 0.3135, 0.9127, 0.3135, 0.9127, 0.2717, 0.9126, 0.2717, 0.9082, 0.3135, 0.9007, 0.3135, 0.9007, 0.2717, 0.9082, 0.2717, 0.9039, 0.3135, 0.8891, 0.3135, 0.8891, 0.2717, 0.9039, 0.2717, 0.9, 0.3135, 0.8784, 0.3135, 0.8784, 0.2717, 0.9, 0.2717, 0.8965, 0.3134, 0.869, 0.3134, 0.869, 0.2717, 0.8965, 0.2717, 0.8937, 0.3134, 0.8613, 0.3134, 0.8613, 0.2717, 0.8937, 0.2717, 0.8916, 0.3133, 0.8556, 0.8456, 0.8572, 0.8391, 0.8931, 0.8374, 0.8917, 0.8412, 0.8537, 0.8412, 0.8537, 0.8374, 0.8917, 0.8358, 0.8912, 0.8366, 0.8525, 0.5914, 0.9178, 0.5914, 0.9251, 0.5616, 0.9348, 0.5616, 0.9319, 0.8442, 0.9097, 0.8444, 0.9141, 0.8442, 0.9185, 0.8438, 0.9228, 0.843, 0.9268, 0.8419, 0.9303, 0.8406, 0.9332, 0.8391, 0.9353, 0.8375, 0.9367, 0.8358, 0.9372, 0.834, 0.9368, 0.8324, 0.9355, 0.8309, 0.9334, 0.8295, 0.9305, 0.8284, 0.927, 0.8276, 0.923, 0.8271, 0.9186, 0.8269, 0.9141, 0.8271, 0.9096, 0.8276, 0.9052, 0.8285, 0.9013, 0.8296, 0.8978, 0.8309, 0.895, 0.8324, 0.8929, 0.8341, 0.8916, 0.8358, 0.8912, 0.8374, 0.8917, 0.8391, 0.8931, 0.8406, 0.8952, 0.8419, 0.898, 0.8429, 0.9015, 0.8437, 0.9054, 0.02505, 0.8744, 0.02191, 0.8738, 0.02117, 0.854, 0.02579, 0.8549, 0.02813, 0.8766, 0.02505, 0.8744, 0.02579, 0.8549, 0.03033, 0.8582, 0.03103, 0.8804, 0.02813, 0.8766, 0.03033, 0.8582, 0.0346, 0.8637, 0.03365, 0.8854, 0.03103, 0.8804, 0.0346, 0.8637, 0.03845, 0.8712, 0.03587, 0.8917, 0.03365, 0.8854, 0.03845, 0.8712, 0.04172, 0.8804, 0.03761, 0.8989, 0.03587, 0.8917, 0.04172, 0.8804, 0.04429, 0.8909, 0.03882, 0.9067, 0.03761, 0.8989, 0.04429, 0.8909, 0.04606, 0.9024, 0.03943, 0.9148, 0.03882, 0.9067, 0.04606, 0.9024, 0.04696, 0.9144, 0.03943, 0.923, 0.03943, 0.9148, 0.04696, 0.9144, 0.04696, 0.9265, 0.03882, 0.931, 0.03943, 0.923, 0.04696, 0.9265, 0.04606, 0.9382, 0.03761, 0.9383, 0.03882, 0.931, 0.04606, 0.9382, 0.04429, 0.949, 0.03587, 0.9448, 0.03761, 0.9383, 0.04429, 0.949, 0.04172, 0.9585, 0.03365, 0.9501, 0.03587, 0.9448, 0.04172, 0.9585, 0.03845, 0.9663, 0.03103, 0.9541, 0.03365, 0.9501, 0.03845, 0.9663, 0.0346, 0.9723, 0.02813, 0.9567, 0.03103, 0.9541, 0.0346, 0.9723, 0.03033, 0.976, 0.02505, 0.9576, 0.02813, 0.9567, 0.03033, 0.976, 0.02579, 0.9774, 0.02191, 0.957, 0.02505, 0.9576, 0.02579, 0.9774, 0.02117, 0.9765, 0.01883, 0.9548, 0.02191, 0.957, 0.02117, 0.9765, 0.01663, 0.9732, 0.01593, 0.9511, 0.01883, 0.9548, 0.01663, 0.9732, 0.01236, 0.9677, 0.01331, 0.946, 0.01593, 0.9511, 0.01236, 0.9677, 0.008512, 0.9603, 0.01109, 0.9397, 0.01331, 0.946, 0.008512, 0.9603, 0.005242, 0.9511, 0.009346, 0.9326, 0.01109, 0.9397, 0.005242, 0.9511, 0.002672, 0.9405, 0.008144, 0.9247, 0.009346, 0.9326, 0.002672, 0.9405, 0.0009023, 0.929, 0.007531, 0.9166, 0.008144, 0.9247, 0.0009023, 0.929, 0.0, 0.917, 0.007531, 0.9084, 0.007531, 0.9166, 0.0, 0.917, 5.797e-09, 0.9049, 0.008144, 0.9005, 0.007531, 0.9084, 5.797e-09, 0.9049, 0.0009023, 0.8933, 0.009346, 0.8931, 0.008144, 0.9005, 0.0009023, 0.8933, 0.002672, 0.8825, 0.01109, 0.8867, 0.009346, 0.8931, 0.002672, 0.8825, 0.005242, 0.873, 0.01331, 0.8813, 0.01109, 0.8867, 0.005242, 0.873, 0.008512, 0.8651, 0.01593, 0.8773, 0.01331, 0.8813, 0.008512, 0.8651, 0.01236, 0.8592, 0.01883, 0.8747, 0.01593, 0.8773, 0.01236, 0.8592, 0.01663, 0.8554, 0.02191, 0.8738, 0.01883, 0.8747, 0.01663, 0.8554, 0.02117, 0.854, 0.7532, 0.8721, 0.7519, 0.8717, 0.7507, 0.8707, 0.7497, 0.8691, 0.7488, 0.8669, 0.7481, 0.8643, 0.7476, 0.8614, 0.7474, 0.8582, 0.7474, 0.8549, 0.7476, 0.8516, 0.7481, 0.8484, 0.7488, 0.8456, 0.7497, 0.843, 0.7507, 0.841, 0.7519, 0.8395, 0.7532, 0.8386, 0.7544, 0.8383, 0.7557, 0.8387, 0.7568, 0.8398, 0.7579, 0.8414, 0.7588, 0.8435, 0.7595, 0.8461, 0.76, 0.8491, 0.7602, 0.8523, 0.7602, 0.8556, 0.76, 0.8589, 0.7595, 0.862, 0.7588, 0.8649, 0.7579, 0.8674, 0.7568, 0.8695, 0.7557, 0.871, 0.7544, 0.8718, 0.6518, 0.9374, 0.6518, 0.9456, 0.6218, 0.9407, 0.6218, 0.9374, 0.5914, 0.9251, 0.5913, 0.9329, 0.5616, 0.938, 0.5616, 0.9348, 0.6518, 0.9456, 0.6518, 0.9535, 0.6218, 0.9439, 0.6218, 0.9407, 0.5913, 0.9329, 0.5913, 0.9411, 0.5616, 0.9413, 0.5616, 0.938, 0.6518, 0.9535, 0.6519, 0.9607, 0.6219, 0.9468, 0.6218, 0.9439, 0.5913, 0.9411, 0.5913, 0.9493, 0.5616, 0.9446, 0.5616, 0.9413, 0.6519, 0.9607, 0.6519, 0.9671, 0.6219, 0.9493, 0.6219, 0.9468, 0.5913, 0.9493, 0.5914, 0.9572, 0.5616, 0.9478, 0.5616, 0.9446, 0.6519, 0.9671, 0.6519, 0.9723, 0.6219, 0.9514, 0.6219, 0.9493, 0.5914, 0.9572, 0.5914, 0.9645, 0.5616, 0.9507, 0.5616, 0.9478, 0.214, 0.9654, 0.2106, 0.9666, 0.2126, 0.9237, 0.214, 0.9232, 0.1888, 0.9231, 0.192, 0.9229, 0.196, 0.9661, 0.1947, 0.9662, 0.5914, 0.9645, 0.5915, 0.9709, 0.5617, 0.9533, 0.5616, 0.9507, 0.2106, 0.9666, 0.2073, 0.9671, 0.2113, 0.9239, 0.2126, 0.9237, 0.192, 0.9229, 0.1953, 0.9234, 0.1973, 0.9663, 0.196, 0.9661, 0.5915, 0.9709, 0.5916, 0.9761, 0.5617, 0.9554, 0.5617, 0.9533, 0.2073, 0.9671, 0.2041, 0.9669, 0.21, 0.9239, 0.2113, 0.9239, 0.1953, 0.9234, 0.1987, 0.9246, 0.1987, 0.9668, 0.1973, 0.9663, 0.5916, 0.9761, 0.5917, 0.98, 0.5618, 0.957, 0.5617, 0.9554, 0.2041, 0.9669, 0.2012, 0.9661, 0.2089, 0.9235, 0.21, 0.9239, 0.6519, 0.9025, 0.6519, 0.9077, 0.6219, 0.9254, 0.6219, 0.9233, 0.1834, 0.9255, 0.1859, 0.9239, 0.1935, 0.9665, 0.1925, 0.9671, 0.2012, 0.9661, 0.1987, 0.9646, 0.2078, 0.9229, 0.2089, 0.9235, 0.6519, 0.9077, 0.6519, 0.9141, 0.6219, 0.928, 0.6219, 0.9254, 0.1859, 0.9239, 0.1888, 0.9231, 0.1947, 0.9662, 0.1935, 0.9665, 0.5917, 0.9025, 0.5916, 0.9063, 0.5617, 0.9273, 0.5618, 0.9257, 0.6519, 0.9141, 0.6518, 0.9213, 0.6218, 0.9309, 0.6219, 0.928, 0.5916, 0.9063, 0.5915, 0.9115, 0.5617, 0.9294, 0.5617, 0.9273, 0.6518, 0.9213, 0.6518, 0.9292, 0.6218, 0.9341, 0.6218, 0.9309, 0.5915, 0.9115, 0.5914, 0.9178, 0.5616, 0.9319, 0.5617, 0.9294, 0.6518, 0.9292, 0.6518, 0.9374, 0.6218, 0.9374, 0.6218, 0.9341, 0.818, 0.8525, 0.8171, 0.8912, 0.8154, 0.8916, 0.8134, 0.8537, 0.8134, 0.8537, 0.8154, 0.8916, 0.8138, 0.8929, 0.809, 0.8572, 0.08864, 0.9682, 0.04696, 0.9325, 0.04706, 0.9304, 0.08878, 0.9625, 0.08878, 0.9625, 0.04706, 0.9304, 0.04716, 0.9276, 0.08889, 0.9549, 0.08889, 0.9549, 0.04716, 0.9276, 0.04723, 0.9242, 0.08896, 0.9456, 0.08896, 0.9456, 0.04723, 0.9242, 0.04729, 0.9202, 0.089, 0.9349, 0.089, 0.9349, 0.04729, 0.9202, 0.04733, 0.9159, 0.089, 0.9233, 0.089, 0.9233, 0.04733, 0.9159, 0.04735, 0.9114, 0.08896, 0.9113, 0.08896, 0.9113, 0.04735, 0.9114, 0.04734, 0.9068, 0.08889, 0.8992, 0.08889, 0.8992, 0.04734, 0.9068, 0.04731, 0.9025, 0.08878, 0.8876, 0.08878, 0.8876, 0.04731, 0.9025, 0.04726, 0.8985, 0.08864, 0.8769, 0.08864, 0.8769, 0.04726, 0.8985, 0.04718, 0.8949, 0.08847, 0.8675, 0.08847, 0.8675, 0.04718, 0.8949, 0.0471, 0.892, 0.08829, 0.8598, 0.08829, 0.8598, 0.0471, 0.892, 0.04699, 0.8899, 0.08809, 0.854, 0.809, 0.9714, 0.8137, 0.9355, 0.8154, 0.9368, 0.8134, 0.9749, 0.8134, 0.9749, 0.8154, 0.9368, 0.8171, 0.9372, 0.818, 0.9761, 0.818, 0.9761, 0.8171, 0.9372, 0.8188, 0.9367, 0.8225, 0.9749, 0.8225, 0.9749, 0.8188, 0.9367, 0.8205, 0.9353, 0.8269, 0.9714, 0.3549, 0.9698, 0.3136, 0.9338, 0.3136, 0.9317, 0.355, 0.9641, 0.355, 0.9641, 0.3136, 0.9317, 0.3136, 0.9288, 0.3551, 0.9564, 0.3551, 0.9564, 0.3136, 0.9288, 0.3136, 0.9253, 0.3551, 0.9471, 0.3551, 0.9471, 0.3136, 0.9253, 0.3136, 0.9213, 0.3552, 0.9364, 0.3552, 0.9364, 0.3136, 0.9213, 0.3135, 0.9171, 0.3552, 0.9248, 0.3552, 0.9248, 0.3135, 0.9171, 0.3135, 0.9126, 0.3553, 0.9127, 0.3553, 0.9127, 0.3135, 0.9126, 0.3135, 0.9082, 0.3553, 0.9007, 0.3553, 0.9007, 0.3135, 0.9082, 0.3135, 0.9039, 0.3553, 0.8891, 0.3553, 0.8891, 0.3135, 0.9039, 0.3135, 0.9, 0.3553, 0.8784, 0.3553, 0.8784, 0.3135, 0.9, 0.3135, 0.8965, 0.3552, 0.869, 0.3552, 0.869, 0.3135, 0.8965, 0.3135, 0.8937, 0.3552, 0.8613, 0.3552, 0.8613, 0.3135, 0.8937, 0.3135, 0.8916, 0.3551, 0.8556, 0.8269, 0.8572, 0.8204, 0.8931, 0.8188, 0.8917, 0.8225, 0.8537, 0.8225, 0.8537, 0.8188, 0.8917, 0.8171, 0.8912, 0.818, 0.8525, 0.5324, 0.9178, 0.5324, 0.925, 0.5026, 0.9348, 0.5027, 0.9319, 0.8256, 0.9097, 0.8258, 0.9141, 0.8256, 0.9185, 0.8251, 0.9228, 0.8243, 0.9268, 0.8233, 0.9303, 0.822, 0.9332, 0.8205, 0.9353, 0.8188, 0.9367, 0.8171, 0.9372, 0.8154, 0.9368, 0.8137, 0.9355, 0.8122, 0.9334, 0.8109, 0.9305, 0.8098, 0.927, 0.809, 0.923, 0.8085, 0.9186, 0.8083, 0.9141, 0.8085, 0.9096, 0.809, 0.9052, 0.8098, 0.9013, 0.8109, 0.8978, 0.8123, 0.895, 0.8138, 0.8929, 0.8154, 0.8916, 0.8171, 0.8912, 0.8188, 0.8917, 0.8204, 0.8931, 0.8219, 0.8952, 0.8232, 0.898, 0.8243, 0.9015, 0.8251, 0.9054, 0.7895, 0.8733, 0.7864, 0.8723, 0.7871, 0.8525, 0.7917, 0.8539, 0.7924, 0.8758, 0.7895, 0.8733, 0.7917, 0.8539, 0.7959, 0.8577, 0.795, 0.8798, 0.7924, 0.8758, 0.7959, 0.8577, 0.7998, 0.8636, 0.7972, 0.8852, 0.795, 0.8798, 0.7998, 0.8636, 0.8031, 0.8715, 0.799, 0.8916, 0.7972, 0.8852, 0.8031, 0.8715, 0.8056, 0.881, 0.8002, 0.899, 0.799, 0.8916, 0.8056, 0.881, 0.8074, 0.8918, 0.8008, 0.9069, 0.8002, 0.899, 0.8074, 0.8918, 0.8083, 0.9034, 0.8008, 0.9151, 0.8008, 0.9069, 0.8083, 0.9034, 0.8083, 0.9155, 0.8002, 0.9233, 0.8008, 0.9151, 0.8083, 0.9155, 0.8074, 0.9275, 0.799, 0.9311, 0.8002, 0.9233, 0.8074, 0.9275, 0.8056, 0.939, 0.7972, 0.9382, 0.799, 0.9311, 0.8056, 0.939, 0.8031, 0.9496, 0.795, 0.9445, 0.7972, 0.9382, 0.8031, 0.9496, 0.7998, 0.9588, 0.7924, 0.9496, 0.795, 0.9445, 0.7998, 0.9588, 0.7959, 0.9663, 0.7895, 0.9533, 0.7924, 0.9496, 0.7959, 0.9663, 0.7917, 0.9718, 0.7864, 0.9555, 0.7895, 0.9533, 0.7917, 0.9718, 0.7871, 0.975, 0.7832, 0.9562, 0.7864, 0.9555, 0.7871, 0.975, 0.7825, 0.976, 0.7802, 0.9552, 0.7832, 0.9562, 0.7825, 0.976, 0.778, 0.9745, 0.7773, 0.9526, 0.7802, 0.9552, 0.778, 0.9745, 0.7737, 0.9708, 0.7747, 0.9486, 0.7773, 0.9526, 0.7737, 0.9708, 0.7699, 0.9649, 0.7724, 0.9433, 0.7747, 0.9486, 0.7699, 0.9649, 0.7666, 0.957, 0.7707, 0.9368, 0.7724, 0.9433, 0.7666, 0.957, 0.764, 0.9475, 0.7695, 0.9295, 0.7707, 0.9368, 0.764, 0.9475, 0.7622, 0.9367, 0.7689, 0.9216, 0.7695, 0.9295, 0.7622, 0.9367, 0.7613, 0.925, 0.7689, 0.9134, 0.7689, 0.9216, 0.7613, 0.925, 0.7613, 0.913, 0.7695, 0.9052, 0.7689, 0.9134, 0.7613, 0.913, 0.7622, 0.9009, 0.7707, 0.8974, 0.7695, 0.9052, 0.7622, 0.9009, 0.764, 0.8894, 0.7724, 0.8902, 0.7707, 0.8974, 0.764, 0.8894, 0.7666, 0.8789, 0.7747, 0.884, 0.7724, 0.8902, 0.7666, 0.8789, 0.7699, 0.8697, 0.7773, 0.8789, 0.7747, 0.884, 0.7699, 0.8697, 0.7737, 0.8622, 0.7802, 0.8752, 0.7773, 0.8789, 0.7737, 0.8622, 0.778, 0.8567, 0.7832, 0.8729, 0.7802, 0.8752, 0.778, 0.8567, 0.7825, 0.8534, 0.7864, 0.8723, 0.7832, 0.8729, 0.7825, 0.8534, 0.7871, 0.8525, 0.7532, 0.8383, 0.7519, 0.8379, 0.7507, 0.8369, 0.7497, 0.8353, 0.7488, 0.8332, 0.7481, 0.8305, 0.7476, 0.8276, 0.7474, 0.8244, 0.7474, 0.8211, 0.7476, 0.8178, 0.7481, 0.8147, 0.7488, 0.8118, 0.7497, 0.8093, 0.7507, 0.8072, 0.7519, 0.8057, 0.7532, 0.8048, 0.7544, 0.8046, 0.7557, 0.805, 0.7568, 0.806, 0.7579, 0.8076, 0.7588, 0.8098, 0.7595, 0.8124, 0.76, 0.8153, 0.7602, 0.8185, 0.7602, 0.8218, 0.76, 0.8251, 0.7595, 0.8282, 0.7588, 0.8311, 0.7579, 0.8336, 0.7568, 0.8357, 0.7557, 0.8372, 0.7544, 0.8381, 0.6217, 0.9374, 0.6217, 0.9456, 0.5917, 0.9407, 0.5917, 0.9374, 0.5324, 0.925, 0.5323, 0.9329, 0.5026, 0.938, 0.5026, 0.9348, 0.6217, 0.9456, 0.6217, 0.9535, 0.5917, 0.9439, 0.5917, 0.9407, 0.5323, 0.9329, 0.5323, 0.9411, 0.5026, 0.9413, 0.5026, 0.938, 0.6217, 0.9535, 0.6218, 0.9607, 0.5918, 0.9468, 0.5917, 0.9439, 0.5323, 0.9411, 0.5323, 0.9493, 0.5026, 0.9446, 0.5026, 0.9413, 0.6218, 0.9607, 0.6218, 0.9671, 0.5918, 0.9493, 0.5918, 0.9468, 0.5323, 0.9493, 0.5324, 0.9572, 0.5026, 0.9477, 0.5026, 0.9446, 0.6218, 0.9671, 0.6218, 0.9723, 0.5918, 0.9514, 0.5918, 0.9493, 0.5324, 0.9572, 0.5324, 0.9644, 0.5027, 0.9507, 0.5026, 0.9477, 0.1834, 0.9654, 0.18, 0.9666, 0.182, 0.9237, 0.1834, 0.9232, 0.2194, 0.9231, 0.2226, 0.9229, 0.2266, 0.9661, 0.2253, 0.9662, 0.5324, 0.9644, 0.5325, 0.9708, 0.5027, 0.9532, 0.5027, 0.9507, 0.18, 0.9666, 0.1767, 0.9671, 0.1807, 0.9239, 0.182, 0.9237, 0.2226, 0.9229, 0.2259, 0.9234, 0.2279, 0.9663, 0.2266, 0.9661, 0.5325, 0.9708, 0.5326, 0.9761, 0.5027, 0.9554, 0.5027, 0.9532, 0.1767, 0.9671, 0.1735, 0.9669, 0.1794, 0.9239, 0.1807, 0.9239, 0.2259, 0.9234, 0.2293, 0.9246, 0.2293, 0.9668, 0.2279, 0.9663, 0.5326, 0.9761, 0.5327, 0.98, 0.5028, 0.9569, 0.5027, 0.9554, 0.1735, 0.9669, 0.1706, 0.9661, 0.1782, 0.9235, 0.1794, 0.9239, 0.6218, 0.9025, 0.6218, 0.9077, 0.5918, 0.9254, 0.5918, 0.9233, 0.214, 0.9255, 0.2165, 0.9239, 0.2242, 0.9665, 0.2231, 0.9671, 0.1706, 0.9661, 0.1681, 0.9646, 0.1772, 0.9229, 0.1782, 0.9235, 0.6218, 0.9077, 0.6218, 0.9141, 0.5918, 0.928, 0.5918, 0.9254, 0.2165, 0.9239, 0.2194, 0.9231, 0.2253, 0.9662, 0.2242, 0.9665, 0.5327, 0.9025, 0.5326, 0.9063, 0.5027, 0.9273, 0.5028, 0.9257, 0.6218, 0.9141, 0.6217, 0.9213, 0.5917, 0.9309, 0.5918, 0.928, 0.5326, 0.9063, 0.5325, 0.9115, 0.5027, 0.9293, 0.5027, 0.9273, 0.6217, 0.9213, 0.6217, 0.9292, 0.5917, 0.9341, 0.5917, 0.9309, 0.5325, 0.9115, 0.5324, 0.9178, 0.5027, 0.9319, 0.5027, 0.9293, 0.6217, 0.9292, 0.6217, 0.9374, 0.5917, 0.9374, 0.5917, 0.9341, 0.6751, 0.6506, 0.6732, 0.7361, 0.6695, 0.7369, 0.665, 0.6532, 0.665, 0.6532, 0.6695, 0.7369, 0.6659, 0.7397, 0.6552, 0.661, 0.5608, 0.9025, 0.4688, 0.8237, 0.4691, 0.8192, 0.5611, 0.89, 0.5611, 0.89, 0.4691, 0.8192, 0.4693, 0.813, 0.5613, 0.8732, 0.5613, 0.8732, 0.4693, 0.813, 0.4695, 0.8054, 0.5615, 0.8526, 0.5615, 0.8526, 0.4695, 0.8054, 0.4696, 0.7967, 0.5616, 0.8291, 0.5616, 0.8291, 0.4696, 0.7967, 0.4697, 0.7872, 0.5616, 0.8036, 0.5616, 0.8036, 0.4697, 0.7872, 0.4697, 0.7772, 0.5615, 0.777, 0.5615, 0.777, 0.4697, 0.7772, 0.4697, 0.7672, 0.5613, 0.7504, 0.5613, 0.7504, 0.4697, 0.7672, 0.4696, 0.7576, 0.5611, 0.7248, 0.5611, 0.7248, 0.4696, 0.7576, 0.4695, 0.7487, 0.5608, 0.7012, 0.5608, 0.7012, 0.4695, 0.7487, 0.4693, 0.7409, 0.5604, 0.6804, 0.5604, 0.6804, 0.4693, 0.7409, 0.4691, 0.7345, 0.56, 0.6633, 0.56, 0.6633, 0.4691, 0.7345, 0.4689, 0.7298, 0.5596, 0.6506, 0.6552, 0.9129, 0.6658, 0.8337, 0.6694, 0.8365, 0.665, 0.9206, 0.665, 0.9206, 0.6694, 0.8365, 0.6732, 0.8374, 0.6751, 0.9232, 0.6751, 0.9232, 0.6732, 0.8374, 0.677, 0.8363, 0.6852, 0.9206, 0.6852, 0.9206, 0.677, 0.8363, 0.6806, 0.8333, 0.6949, 0.9129, 0.653, 0.9025, 0.562, 0.8231, 0.5619, 0.8184, 0.6532, 0.8899, 0.6532, 0.8899, 0.5619, 0.8184, 0.5619, 0.812, 0.6533, 0.8729, 0.6533, 0.8729, 0.5619, 0.812, 0.5618, 0.8043, 0.6535, 0.8523, 0.6535, 0.8523, 0.5618, 0.8043, 0.5618, 0.7955, 0.6536, 0.8287, 0.6536, 0.8287, 0.5618, 0.7955, 0.5617, 0.7861, 0.6537, 0.8031, 0.6537, 0.8031, 0.5617, 0.7861, 0.5617, 0.7763, 0.6538, 0.7766, 0.6538, 0.7766, 0.5617, 0.7763, 0.5616, 0.7665, 0.6538, 0.75, 0.6538, 0.75, 0.5616, 0.7665, 0.5616, 0.7571, 0.6538, 0.7244, 0.6538, 0.7244, 0.5616, 0.7571, 0.5616, 0.7484, 0.6538, 0.7008, 0.6538, 0.7008, 0.5616, 0.7484, 0.5616, 0.7408, 0.6537, 0.6801, 0.6537, 0.6801, 0.5616, 0.7408, 0.5616, 0.7346, 0.6536, 0.6632, 0.6536, 0.6632, 0.5616, 0.7346, 0.5616, 0.7299, 0.6535, 0.6506, 0.6949, 0.6609, 0.6805, 0.74, 0.6769, 0.7371, 0.6852, 0.6532, 0.6852, 0.6532, 0.6769, 0.7371, 0.6732, 0.7361, 0.6751, 0.6506, 0.4658, 0.6844, 0.4656, 0.7003, 0.4, 0.7218, 0.4, 0.7154, 0.6919, 0.7767, 0.6923, 0.7865, 0.692, 0.7963, 0.6909, 0.8057, 0.6892, 0.8145, 0.6868, 0.8222, 0.6839, 0.8285, 0.6806, 0.8333, 0.677, 0.8363, 0.6732, 0.8374, 0.6694, 0.8365, 0.6658, 0.8337, 0.6624, 0.829, 0.6595, 0.8227, 0.657, 0.8149, 0.6552, 0.8061, 0.6541, 0.7965, 0.6538, 0.7865, 0.6542, 0.7765, 0.6553, 0.7669, 0.6571, 0.7582, 0.6596, 0.7505, 0.6625, 0.7443, 0.6659, 0.7397, 0.6695, 0.7369, 0.6732, 0.7361, 0.6769, 0.7371, 0.6805, 0.74, 0.6838, 0.7447, 0.6867, 0.751, 0.6891, 0.7586, 0.6908, 0.7673, 0.2302, 0.6963, 0.2234, 0.6942, 0.225, 0.6505, 0.235, 0.6537, 0.2366, 0.702, 0.2302, 0.6963, 0.235, 0.6537, 0.2444, 0.6619, 0.2423, 0.7108, 0.2366, 0.702, 0.2444, 0.6619, 0.2529, 0.675, 0.2472, 0.7226, 0.2423, 0.7108, 0.2529, 0.675, 0.2601, 0.6924, 0.2511, 0.7369, 0.2472, 0.7226, 0.2601, 0.6924, 0.2658, 0.7134, 0.2537, 0.7531, 0.2511, 0.7369, 0.2658, 0.7134, 0.2697, 0.7372, 0.2551, 0.7705, 0.2537, 0.7531, 0.2697, 0.7372, 0.2717, 0.7629, 0.2551, 0.7886, 0.2551, 0.7705, 0.2717, 0.7629, 0.2717, 0.7895, 0.2537, 0.8066, 0.2551, 0.7886, 0.2717, 0.7895, 0.2697, 0.816, 0.2511, 0.8239, 0.2537, 0.8066, 0.2697, 0.816, 0.2658, 0.8414, 0.2472, 0.8397, 0.2511, 0.8239, 0.2658, 0.8414, 0.2601, 0.8647, 0.2423, 0.8535, 0.2472, 0.8397, 0.2601, 0.8647, 0.2529, 0.885, 0.2366, 0.8647, 0.2423, 0.8535, 0.2529, 0.885, 0.2444, 0.9015, 0.2302, 0.8729, 0.2366, 0.8647, 0.2444, 0.9015, 0.235, 0.9136, 0.2234, 0.8778, 0.2302, 0.8729, 0.235, 0.9136, 0.225, 0.9208, 0.2164, 0.8792, 0.2234, 0.8778, 0.225, 0.9208, 0.2148, 0.9229, 0.2096, 0.8771, 0.2164, 0.8792, 0.2148, 0.9229, 0.2048, 0.9197, 0.2032, 0.8715, 0.2096, 0.8771, 0.2048, 0.9197, 0.1954, 0.9115, 0.1975, 0.8626, 0.2032, 0.8715, 0.1954, 0.9115, 0.1869, 0.8984, 0.1926, 0.8508, 0.1975, 0.8626, 0.1869, 0.8984, 0.1797, 0.881, 0.1887, 0.8365, 0.1926, 0.8508, 0.1797, 0.881, 0.174, 0.8601, 0.1861, 0.8204, 0.1887, 0.8365, 0.174, 0.8601, 0.1701, 0.8362, 0.1847, 0.8029, 0.1861, 0.8204, 0.1701, 0.8362, 0.1681, 0.8105, 0.1847, 0.7848, 0.1847, 0.8029, 0.1681, 0.8105, 0.1681, 0.7839, 0.1861, 0.7668, 0.1847, 0.7848, 0.1681, 0.7839, 0.1701, 0.7574, 0.1887, 0.7495, 0.1861, 0.7668, 0.1701, 0.7574, 0.174, 0.732, 0.1926, 0.7337, 0.1887, 0.7495, 0.174, 0.732, 0.1797, 0.7087, 0.1975, 0.7199, 0.1926, 0.7337, 0.1797, 0.7087, 0.1869, 0.6884, 0.2032, 0.7087, 0.1975, 0.7199, 0.1869, 0.6884, 0.1954, 0.6719, 0.2096, 0.7005, 0.2032, 0.7087, 0.1954, 0.6719, 0.2048, 0.6598, 0.2164, 0.6956, 0.2096, 0.7005, 0.2048, 0.6598, 0.2148, 0.6526, 0.2234, 0.6942, 0.2164, 0.6956, 0.2148, 0.6526, 0.225, 0.6505, 0.5455, 0.977, 0.5428, 0.9761, 0.5402, 0.9738, 0.5379, 0.9703, 0.5359, 0.9655, 0.5344, 0.9598, 0.5333, 0.9533, 0.5327, 0.9462, 0.5327, 0.9389, 0.5333, 0.9317, 0.5344, 0.9247, 0.5359, 0.9184, 0.5379, 0.9128, 0.5402, 0.9083, 0.5428, 0.905, 0.5455, 0.903, 0.5483, 0.9025, 0.551, 0.9033, 0.5536, 0.9056, 0.5559, 0.9092, 0.5579, 0.9139, 0.5595, 0.9197, 0.5605, 0.9262, 0.5611, 0.9332, 0.5611, 0.9405, 0.5605, 0.9477, 0.5595, 0.9547, 0.5579, 0.961, 0.5559, 0.9666, 0.5536, 0.9711, 0.551, 0.9744, 0.5483, 0.9764, 0.7611, 0.7276, 0.7611, 0.7456, 0.6949, 0.7349, 0.6949, 0.7276, 0.4656, 0.7003, 0.4655, 0.7176, 0.3999, 0.7288, 0.4, 0.7218, 0.7611, 0.7456, 0.7611, 0.763, 0.6949, 0.7418, 0.6949, 0.7349, 0.4655, 0.7176, 0.4655, 0.7357, 0.3999, 0.7361, 0.3999, 0.7288, 0.7611, 0.763, 0.7612, 0.779, 0.695, 0.7483, 0.6949, 0.7418, 0.4655, 0.7357, 0.4655, 0.7538, 0.3999, 0.7434, 0.3999, 0.7361, 0.7612, 0.779, 0.7613, 0.7931, 0.695, 0.7539, 0.695, 0.7483, 0.4655, 0.7538, 0.4656, 0.7712, 0.4, 0.7504, 0.3999, 0.7434, 0.7613, 0.7931, 0.7613, 0.8046, 0.695, 0.7586, 0.695, 0.7539, 0.4656, 0.7712, 0.4658, 0.7872, 0.4, 0.7568, 0.4, 0.7504, 0.1648, 0.9477, 0.1574, 0.9504, 0.1618, 0.8558, 0.1648, 0.8547, 0.4808, 0.9028, 0.4878, 0.9025, 0.4966, 0.9977, 0.4938, 0.9979, 0.4658, 0.7872, 0.4659, 0.8014, 0.4001, 0.7625, 0.4, 0.7568, 0.1574, 0.9504, 0.15, 0.9515, 0.1588, 0.8562, 0.1618, 0.8558, 0.4878, 0.9025, 0.4952, 0.9036, 0.4996, 0.9982, 0.4966, 0.9977, 0.4659, 0.8014, 0.4662, 0.813, 0.4002, 0.7672, 0.4001, 0.7625, 0.15, 0.9515, 0.143, 0.9511, 0.156, 0.8561, 0.1588, 0.8562, 0.4952, 0.9036, 0.5026, 0.9063, 0.5026, 0.9993, 0.4996, 0.9982, 0.4662, 0.813, 0.4664, 0.8216, 0.4003, 0.7707, 0.4002, 0.7672, 0.143, 0.9511, 0.1366, 0.9492, 0.1534, 0.8553, 0.156, 0.8561, 0.7613, 0.6506, 0.7613, 0.6621, 0.695, 0.7012, 0.695, 0.6966, 0.4688, 0.9081, 0.4744, 0.9048, 0.4912, 0.9986, 0.489, 1.0, 0.1366, 0.9492, 0.131, 0.9459, 0.1512, 0.854, 0.1534, 0.8553, 0.7613, 0.6621, 0.7612, 0.6761, 0.695, 0.7069, 0.695, 0.7012, 0.4744, 0.9048, 0.4808, 0.9028, 0.4938, 0.9979, 0.4912, 0.9986, 0.4664, 0.6505, 0.4662, 0.659, 0.4002, 0.7052, 0.4003, 0.7018, 0.7612, 0.6761, 0.7611, 0.6921, 0.6949, 0.7133, 0.695, 0.7069, 0.4662, 0.659, 0.4659, 0.6704, 0.4001, 0.7098, 0.4002, 0.7052, 0.7611, 0.6921, 0.7611, 0.7095, 0.6949, 0.7203, 0.6949, 0.7133, 0.4659, 0.6704, 0.4658, 0.6844, 0.4, 0.7154, 0.4001, 0.7098, 0.7611, 0.7095, 0.7611, 0.7276, 0.6949, 0.7276, 0.6949, 0.7203])
me_cube_001.use_remesh_preserve_volume = False
me_cube_001.use_remesh_preserve_attributes = False
me_cube_001.use_mirror_vertex_groups = False
me_cube_001.update()

# ---- objects
ob_cube = bpy.data.objects.new('Cube', me_cube_001)
ob_lamp = bpy.data.objects.new('Lamp', light_lamp)
ob_camera = bpy.data.objects.new('Camera', cam_camera)

# ---- transforms, parenting, visibility, modifiers, constraints
ob_cube.location = (-1.501, 0.0, 0.06691)
ob_cube.scale = (1.0, 0.6384, 1.397)
ob_cube.lineart.crease_threshold = 0.0
ob_lamp.location = (4.076, 1.005, 5.904)
ob_lamp.rotation_euler = (0.6503, 0.05522, 1.866)
ob_lamp.lock_rotations_4d = False
ob_lamp.empty_display_type = 'ARROWS'
ob_lamp.color = (0.0, 0.0, 0.0, 0.0)
ob_lamp.lineart.crease_threshold = 0.0
ob_camera.location = (7.481, -6.508, 5.344)
ob_camera.rotation_euler = (1.109, 0.01082, 0.8149)
ob_camera.lock_rotations_4d = False
ob_camera.empty_display_type = 'ARROWS'
ob_camera.color = (0.0, 0.0, 0.0, 0.0)
ob_camera.display_type = 'WIRE'
ob_camera.lineart.crease_threshold = 0.0

# ---- collection membership
col_collection_1.objects.link(ob_cube)
col_collection_1.objects.link(ob_lamp)
col_collection_1.objects.link(ob_camera)

# ---- scene / render settings (as saved in the file)
scene.camera = ob_camera
scene.frame_start = 1; scene.frame_end = 250; scene.frame_set(1)
scene.render.engine = 'BLENDER_EEVEE_NEXT'
scene.render.resolution_percentage = 50
scene.render.dither_intensity = 0.0
scene.cycles.use_denoising = False
scene.cycles.samples = 128
scene.cycles.sampling_pattern = 'TABULATED_SOBOL'
scene.cycles.light_sampling_threshold = 0.0
scene.cycles.use_adaptive_sampling = False
scene.cycles.use_light_tree = False
scene.cycles.blur_glossy = 0.0
scene.cycles.sample_clamp_indirect = 0.0
scene.view_settings.view_transform = 'Standard'
bpy.context.view_layer.update()
